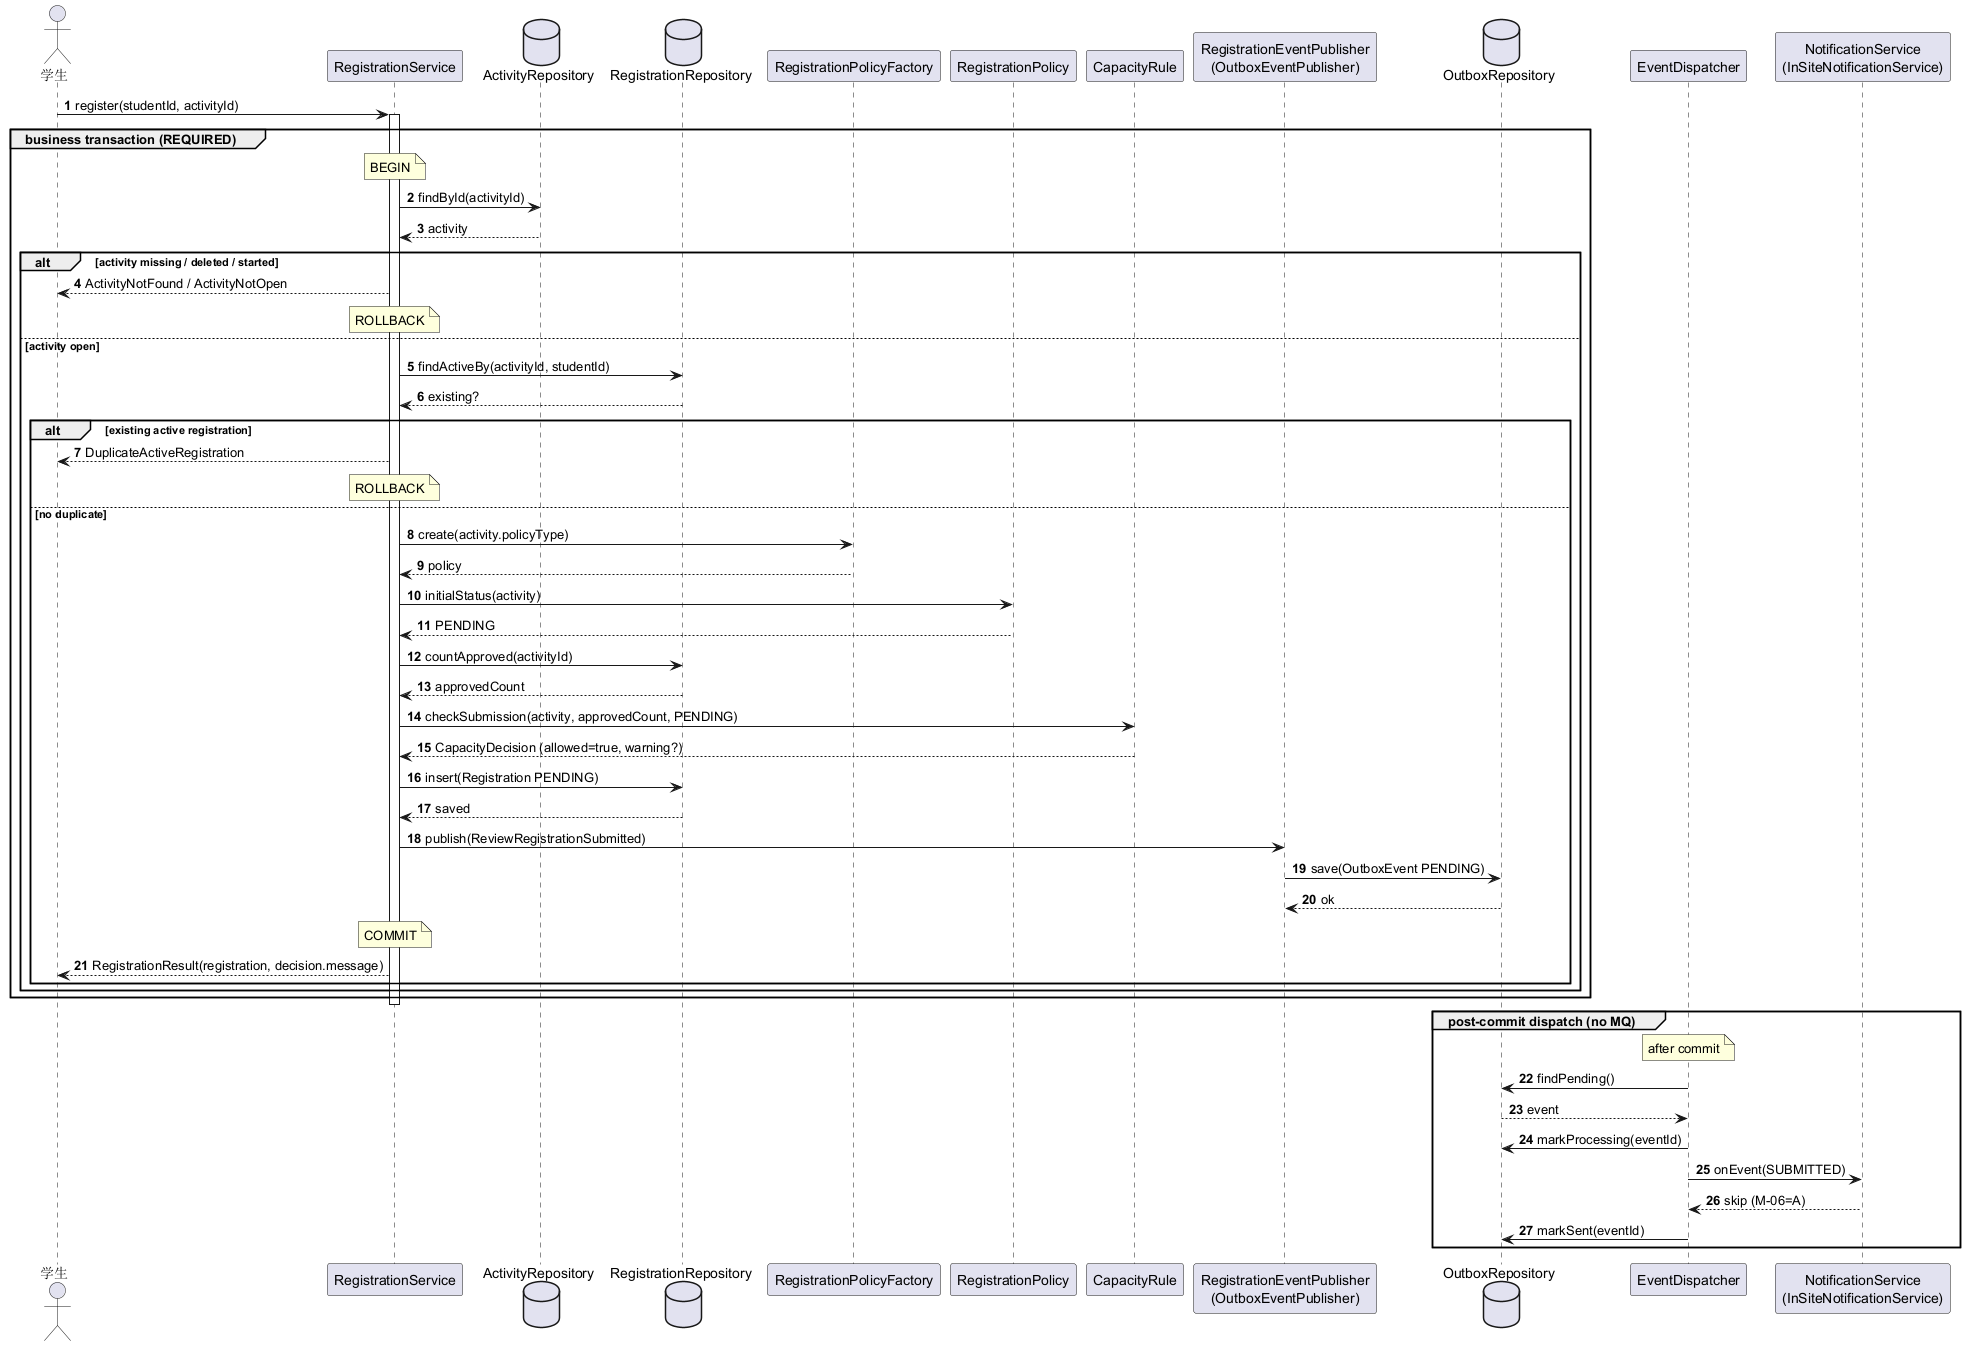

The diagram above was rendered by PlantUML. Its source (embedded in the PNG):
@startuml
autonumber
skinparam shadowing false

actor "学生" as Student
participant "RegistrationService" as RegSvc
database "ActivityRepository" as ActivityRepo
database "RegistrationRepository" as RegRepo
participant "RegistrationPolicyFactory" as PolicyFactory
participant "RegistrationPolicy" as Policy
participant "CapacityRule" as Capacity
participant "RegistrationEventPublisher\n(OutboxEventPublisher)" as Publisher
database "OutboxRepository" as OutboxRepo
participant "EventDispatcher" as Dispatcher
participant "NotificationService\n(InSiteNotificationService)" as Notif

Student -> RegSvc : register(studentId, activityId)
activate RegSvc

group business transaction (REQUIRED)
  note over RegSvc : BEGIN
  RegSvc -> ActivityRepo : findById(activityId)
  ActivityRepo --> RegSvc : activity

  alt activity missing / deleted / started
    RegSvc --> Student : ActivityNotFound / ActivityNotOpen
    note over RegSvc : ROLLBACK
  else activity open
    RegSvc -> RegRepo : findActiveBy(activityId, studentId)
    RegRepo --> RegSvc : existing?

    alt existing active registration
      RegSvc --> Student : DuplicateActiveRegistration
      note over RegSvc : ROLLBACK
    else no duplicate
      RegSvc -> PolicyFactory : create(activity.policyType)
      PolicyFactory --> RegSvc : policy
      RegSvc -> Policy : initialStatus(activity)
      Policy --> RegSvc : PENDING
      RegSvc -> RegRepo : countApproved(activityId)
      RegRepo --> RegSvc : approvedCount
      RegSvc -> Capacity : checkSubmission(activity, approvedCount, PENDING)
      Capacity --> RegSvc : CapacityDecision (allowed=true, warning?)

      RegSvc -> RegRepo : insert(Registration PENDING)
      RegRepo --> RegSvc : saved
      RegSvc -> Publisher : publish(ReviewRegistrationSubmitted)
      Publisher -> OutboxRepo : save(OutboxEvent PENDING)
      OutboxRepo --> Publisher : ok
      note over RegSvc : COMMIT
      RegSvc --> Student : RegistrationResult(registration, decision.message)
    end
  end
end

deactivate RegSvc

group post-commit dispatch (no MQ)
  note over Dispatcher : after commit
  Dispatcher -> OutboxRepo : findPending()
  OutboxRepo --> Dispatcher : event
  Dispatcher -> OutboxRepo : markProcessing(eventId)
  Dispatcher -> Notif : onEvent(SUBMITTED)
  Notif --> Dispatcher : skip (M-06=A)
  Dispatcher -> OutboxRepo : markSent(eventId)
end

@enduml